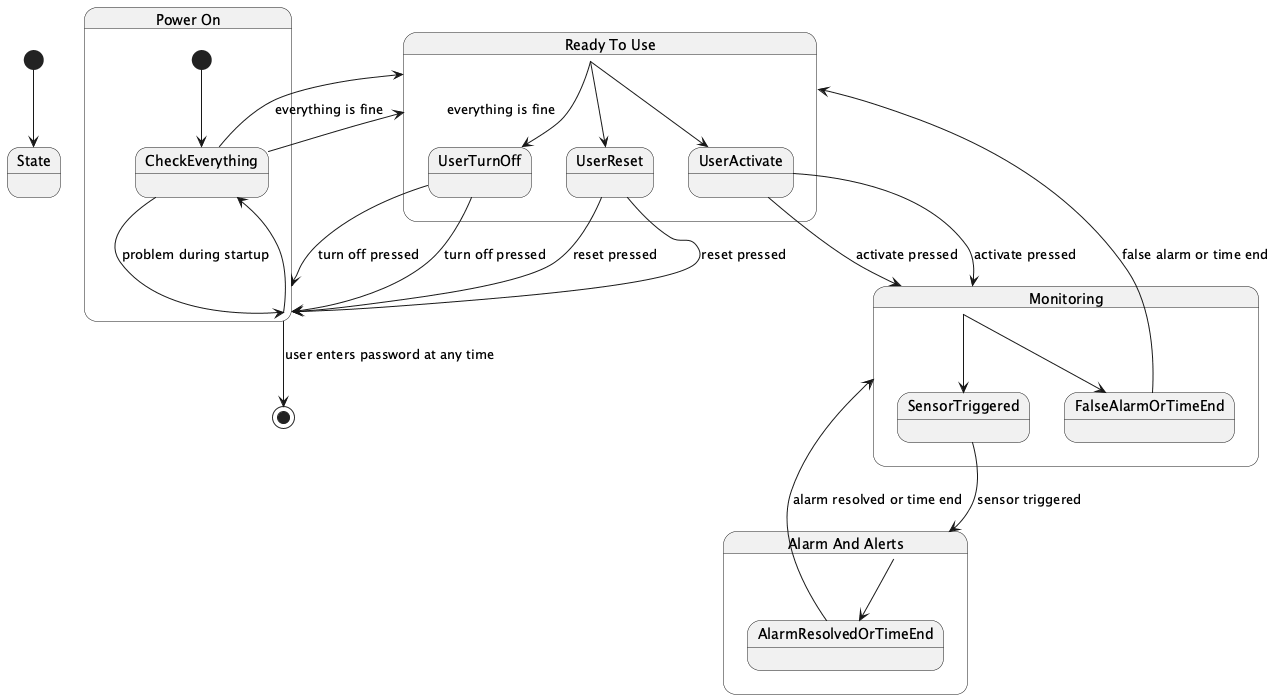

The diagram above was rendered by PlantUML. Its source (embedded in the PNG):
@startuml
[*] --> State

state "Power On" as PowerOn {
  [*] --> CheckEverything
  CheckEverything --> ReadyToUse : everything is fine
}

state "Ready To Use" as ReadyToUse {
  UserReset --> PowerOn : reset pressed
  UserActivate --> Monitoring : activate pressed
  UserTurnOff --> PowerOn : turn off pressed
}

state "Monitoring" as Monitoring {
  SensorTriggered --> AlarmAndAlerts : sensor triggered
  FalseAlarmOrTimeEnd --> ReadyToUse : false alarm or time end
}

state "Alarm And Alerts" as AlarmAndAlerts {
  AlarmResolvedOrTimeEnd --> Monitoring : alarm resolved or time end
}

PowerOn --> CheckEverything

CheckEverything --> PowerOn : problem during startup
CheckEverything --> ReadyToUse : everything is fine

ReadyToUse --> UserReset
ReadyToUse --> UserActivate
ReadyToUse --> UserTurnOff

Monitoring --> SensorTriggered
Monitoring --> FalseAlarmOrTimeEnd

AlarmAndAlerts --> AlarmResolvedOrTimeEnd

UserReset --> PowerOn : reset pressed
UserActivate --> Monitoring : activate pressed
UserTurnOff --> PowerOn : turn off pressed

PowerOn --> [*] : user enters password at any time
@enduml